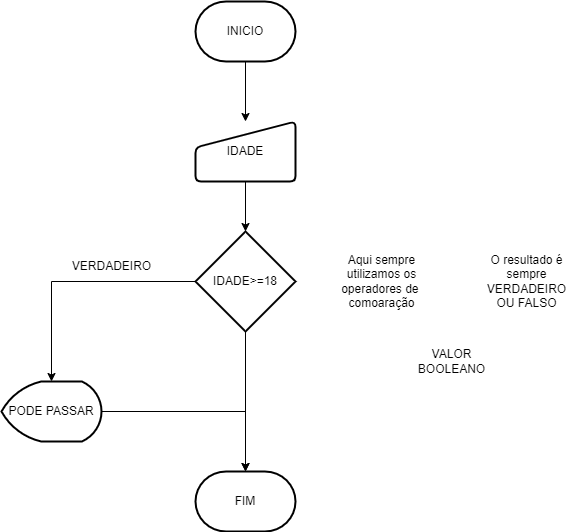

The diagram above was exported from draw.io. Its source (the exported page's mxGraphModel, read from the mxfile embedded in the PNG):
<mxGraphModel dx="1102" dy="614" grid="1" gridSize="10" guides="1" tooltips="1" connect="1" arrows="1" fold="1" page="1" pageScale="1" pageWidth="827" pageHeight="1169" math="0" shadow="0">
  <root>
    <mxCell id="0" />
    <mxCell id="1" parent="0" />
    <mxCell id="MiGEegTCk2NmSeNU-1Bi-10" value="" style="edgeStyle=orthogonalEdgeStyle;rounded=0;orthogonalLoop=1;jettySize=auto;html=1;" edge="1" parent="1" source="MiGEegTCk2NmSeNU-1Bi-2" target="MiGEegTCk2NmSeNU-1Bi-3">
      <mxGeometry relative="1" as="geometry" />
    </mxCell>
    <mxCell id="MiGEegTCk2NmSeNU-1Bi-2" value="INICIO" style="strokeWidth=2;html=1;shape=mxgraph.flowchart.terminator;whiteSpace=wrap;" vertex="1" parent="1">
      <mxGeometry x="364" y="50" width="100" height="60" as="geometry" />
    </mxCell>
    <mxCell id="MiGEegTCk2NmSeNU-1Bi-11" value="" style="edgeStyle=orthogonalEdgeStyle;rounded=0;orthogonalLoop=1;jettySize=auto;html=1;" edge="1" parent="1" source="MiGEegTCk2NmSeNU-1Bi-3" target="MiGEegTCk2NmSeNU-1Bi-4">
      <mxGeometry relative="1" as="geometry" />
    </mxCell>
    <mxCell id="MiGEegTCk2NmSeNU-1Bi-3" value="IDADE" style="html=1;strokeWidth=2;shape=manualInput;whiteSpace=wrap;rounded=1;size=26;arcSize=11;" vertex="1" parent="1">
      <mxGeometry x="364" y="170" width="100" height="60" as="geometry" />
    </mxCell>
    <mxCell id="MiGEegTCk2NmSeNU-1Bi-6" value="" style="edgeStyle=orthogonalEdgeStyle;rounded=0;orthogonalLoop=1;jettySize=auto;html=1;" edge="1" parent="1" source="MiGEegTCk2NmSeNU-1Bi-4" target="MiGEegTCk2NmSeNU-1Bi-5">
      <mxGeometry relative="1" as="geometry" />
    </mxCell>
    <mxCell id="MiGEegTCk2NmSeNU-1Bi-14" value="" style="edgeStyle=orthogonalEdgeStyle;rounded=0;orthogonalLoop=1;jettySize=auto;html=1;" edge="1" parent="1" source="MiGEegTCk2NmSeNU-1Bi-4" target="MiGEegTCk2NmSeNU-1Bi-8">
      <mxGeometry relative="1" as="geometry" />
    </mxCell>
    <mxCell id="MiGEegTCk2NmSeNU-1Bi-4" value="IDADE&amp;gt;=18" style="strokeWidth=2;html=1;shape=mxgraph.flowchart.decision;whiteSpace=wrap;" vertex="1" parent="1">
      <mxGeometry x="364" y="280" width="100" height="100" as="geometry" />
    </mxCell>
    <mxCell id="MiGEegTCk2NmSeNU-1Bi-9" value="" style="edgeStyle=orthogonalEdgeStyle;rounded=0;orthogonalLoop=1;jettySize=auto;html=1;" edge="1" parent="1" source="MiGEegTCk2NmSeNU-1Bi-5" target="MiGEegTCk2NmSeNU-1Bi-8">
      <mxGeometry relative="1" as="geometry" />
    </mxCell>
    <mxCell id="MiGEegTCk2NmSeNU-1Bi-5" value="PODE PASSAR" style="strokeWidth=2;html=1;shape=mxgraph.flowchart.display;whiteSpace=wrap;" vertex="1" parent="1">
      <mxGeometry x="170" y="430" width="100" height="60" as="geometry" />
    </mxCell>
    <mxCell id="MiGEegTCk2NmSeNU-1Bi-7" value="VERDADEIRO" style="text;html=1;align=center;verticalAlign=middle;resizable=0;points=[];autosize=1;strokeColor=none;fillColor=none;" vertex="1" parent="1">
      <mxGeometry x="230" y="300" width="100" height="30" as="geometry" />
    </mxCell>
    <mxCell id="MiGEegTCk2NmSeNU-1Bi-8" value="FIM" style="strokeWidth=2;html=1;shape=mxgraph.flowchart.terminator;whiteSpace=wrap;" vertex="1" parent="1">
      <mxGeometry x="364" y="520" width="100" height="60" as="geometry" />
    </mxCell>
    <mxCell id="MiGEegTCk2NmSeNU-1Bi-12" value="O resultado é&lt;br&gt;sempre&lt;br&gt;VERDADEIRO&lt;br&gt;OU FALSO" style="text;html=1;align=center;verticalAlign=middle;resizable=0;points=[];autosize=1;strokeColor=none;fillColor=none;" vertex="1" parent="1">
      <mxGeometry x="645" y="295" width="100" height="70" as="geometry" />
    </mxCell>
    <mxCell id="MiGEegTCk2NmSeNU-1Bi-13" value="VALOR&lt;br&gt;BOOLEANO" style="text;html=1;align=center;verticalAlign=middle;resizable=0;points=[];autosize=1;strokeColor=none;fillColor=none;" vertex="1" parent="1">
      <mxGeometry x="575" y="390" width="90" height="40" as="geometry" />
    </mxCell>
    <mxCell id="MiGEegTCk2NmSeNU-1Bi-15" value="Aqui sempre&lt;br&gt;utilizamos os&lt;br&gt;operadores de&amp;nbsp;&lt;br&gt;comoaração" style="text;html=1;align=center;verticalAlign=middle;resizable=0;points=[];autosize=1;strokeColor=none;fillColor=none;" vertex="1" parent="1">
      <mxGeometry x="500" y="295" width="100" height="70" as="geometry" />
    </mxCell>
  </root>
</mxGraphModel>